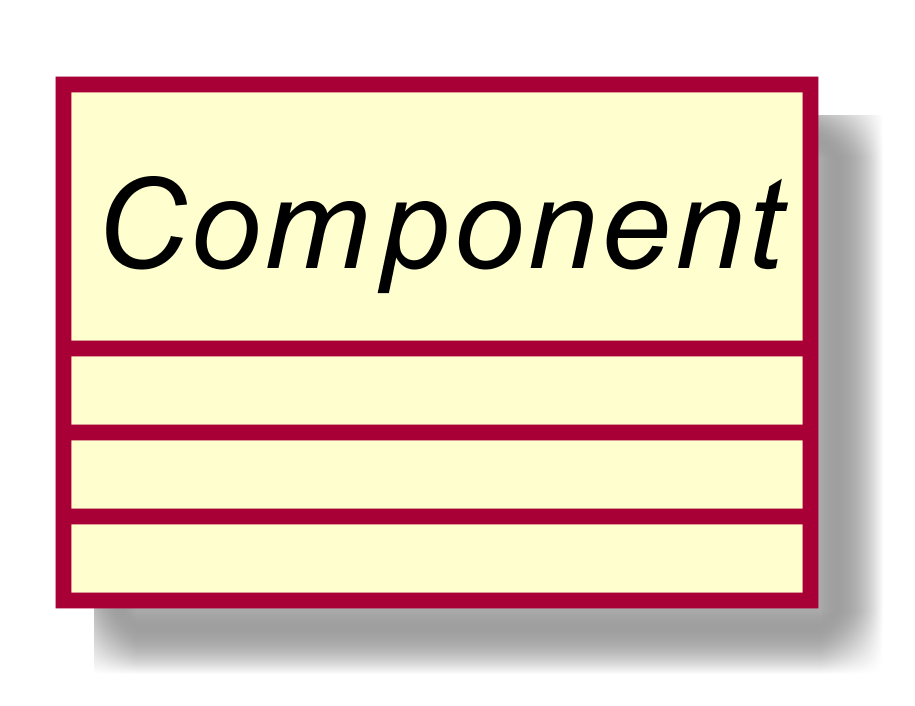

The diagram above was rendered by PlantUML. Its source (embedded in the PNG):
@startuml
scale 1000*1000
skinparam classAttributeIconSize 0
abstract class Component{
__
__

}
hide circle
@enduml